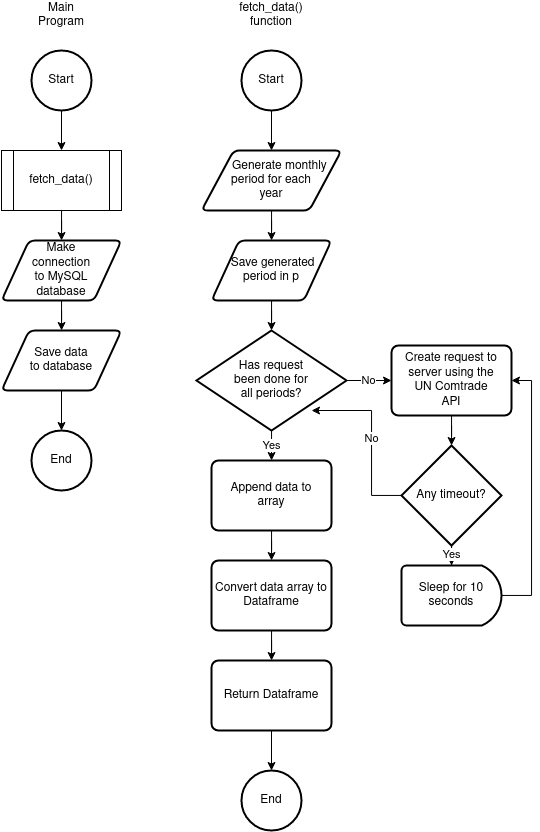

The diagram above was exported from draw.io. Its source (the exported page's mxGraphModel, read from the mxfile embedded in the PNG):
<mxGraphModel dx="1311" dy="744" grid="1" gridSize="10" guides="1" tooltips="1" connect="1" arrows="1" fold="1" page="1" pageScale="1" pageWidth="850" pageHeight="1100" math="0" shadow="0">
  <root>
    <mxCell id="0" />
    <mxCell id="1" parent="0" />
    <mxCell id="nObqx9zRansb9u8aQ9zI-4" value="" style="edgeStyle=orthogonalEdgeStyle;rounded=0;orthogonalLoop=1;jettySize=auto;html=1;" edge="1" parent="1" source="nObqx9zRansb9u8aQ9zI-1" target="nObqx9zRansb9u8aQ9zI-3">
      <mxGeometry relative="1" as="geometry" />
    </mxCell>
    <mxCell id="nObqx9zRansb9u8aQ9zI-1" value="Start" style="strokeWidth=2;html=1;shape=mxgraph.flowchart.start_2;whiteSpace=wrap;" vertex="1" parent="1">
      <mxGeometry x="100" y="70" width="60" height="60" as="geometry" />
    </mxCell>
    <mxCell id="nObqx9zRansb9u8aQ9zI-38" value="" style="edgeStyle=orthogonalEdgeStyle;rounded=0;orthogonalLoop=1;jettySize=auto;html=1;" edge="1" parent="1" source="nObqx9zRansb9u8aQ9zI-3" target="nObqx9zRansb9u8aQ9zI-36">
      <mxGeometry relative="1" as="geometry" />
    </mxCell>
    <mxCell id="nObqx9zRansb9u8aQ9zI-3" value="fetch_data()" style="shape=process;whiteSpace=wrap;html=1;backgroundOutline=1;" vertex="1" parent="1">
      <mxGeometry x="70" y="170" width="120" height="60" as="geometry" />
    </mxCell>
    <mxCell id="nObqx9zRansb9u8aQ9zI-11" value="Yes" style="edgeStyle=orthogonalEdgeStyle;rounded=0;orthogonalLoop=1;jettySize=auto;html=1;" edge="1" parent="1" source="nObqx9zRansb9u8aQ9zI-6" target="nObqx9zRansb9u8aQ9zI-10">
      <mxGeometry relative="1" as="geometry" />
    </mxCell>
    <mxCell id="nObqx9zRansb9u8aQ9zI-14" value="No" style="edgeStyle=orthogonalEdgeStyle;rounded=0;orthogonalLoop=1;jettySize=auto;html=1;" edge="1" parent="1" source="nObqx9zRansb9u8aQ9zI-6" target="nObqx9zRansb9u8aQ9zI-12">
      <mxGeometry relative="1" as="geometry" />
    </mxCell>
    <mxCell id="nObqx9zRansb9u8aQ9zI-6" value="&lt;div&gt;Has request &lt;br&gt;&lt;/div&gt;&lt;div&gt;been done for &lt;br&gt;&lt;/div&gt;&lt;div&gt;all periods?&lt;/div&gt;" style="strokeWidth=2;html=1;shape=mxgraph.flowchart.decision;whiteSpace=wrap;" vertex="1" parent="1">
      <mxGeometry x="265" y="350" width="150" height="100" as="geometry" />
    </mxCell>
    <mxCell id="nObqx9zRansb9u8aQ9zI-9" style="edgeStyle=orthogonalEdgeStyle;rounded=0;orthogonalLoop=1;jettySize=auto;html=1;" edge="1" parent="1" source="nObqx9zRansb9u8aQ9zI-7" target="nObqx9zRansb9u8aQ9zI-6">
      <mxGeometry relative="1" as="geometry" />
    </mxCell>
    <mxCell id="nObqx9zRansb9u8aQ9zI-7" value="&lt;div&gt;&amp;nbsp;Save generated &lt;br&gt;&lt;/div&gt;&lt;div&gt;period in p&lt;br&gt;&lt;/div&gt;" style="shape=parallelogram;html=1;strokeWidth=2;perimeter=parallelogramPerimeter;whiteSpace=wrap;rounded=1;arcSize=12;size=0.23;" vertex="1" parent="1">
      <mxGeometry x="280" y="260" width="120" height="60" as="geometry" />
    </mxCell>
    <mxCell id="nObqx9zRansb9u8aQ9zI-34" value="" style="edgeStyle=orthogonalEdgeStyle;rounded=0;orthogonalLoop=1;jettySize=auto;html=1;" edge="1" parent="1" source="nObqx9zRansb9u8aQ9zI-10" target="nObqx9zRansb9u8aQ9zI-32">
      <mxGeometry relative="1" as="geometry" />
    </mxCell>
    <mxCell id="nObqx9zRansb9u8aQ9zI-10" value="&lt;div&gt;Append data to &lt;br&gt;&lt;/div&gt;&lt;div&gt;array&lt;br&gt;&lt;/div&gt;" style="rounded=1;whiteSpace=wrap;html=1;absoluteArcSize=1;arcSize=14;strokeWidth=2;" vertex="1" parent="1">
      <mxGeometry x="280" y="480" width="120" height="70" as="geometry" />
    </mxCell>
    <mxCell id="nObqx9zRansb9u8aQ9zI-23" value="" style="edgeStyle=orthogonalEdgeStyle;rounded=0;orthogonalLoop=1;jettySize=auto;html=1;" edge="1" parent="1" source="nObqx9zRansb9u8aQ9zI-12" target="nObqx9zRansb9u8aQ9zI-18">
      <mxGeometry relative="1" as="geometry" />
    </mxCell>
    <mxCell id="nObqx9zRansb9u8aQ9zI-12" value="&lt;div&gt;Create request to &lt;br&gt;&lt;/div&gt;&lt;div&gt;server using the &lt;br&gt;&lt;/div&gt;&lt;div&gt;UN Comtrade &lt;br&gt;&lt;/div&gt;&lt;div&gt;API&lt;br&gt;&lt;/div&gt;" style="rounded=1;whiteSpace=wrap;html=1;absoluteArcSize=1;arcSize=14;strokeWidth=2;" vertex="1" parent="1">
      <mxGeometry x="460" y="365" width="120" height="70" as="geometry" />
    </mxCell>
    <mxCell id="nObqx9zRansb9u8aQ9zI-22" value="Yes" style="edgeStyle=orthogonalEdgeStyle;rounded=0;orthogonalLoop=1;jettySize=auto;html=1;" edge="1" parent="1" source="nObqx9zRansb9u8aQ9zI-18" target="nObqx9zRansb9u8aQ9zI-21">
      <mxGeometry relative="1" as="geometry" />
    </mxCell>
    <mxCell id="nObqx9zRansb9u8aQ9zI-27" value="No" style="edgeStyle=orthogonalEdgeStyle;rounded=0;orthogonalLoop=1;jettySize=auto;html=1;entryX=0.767;entryY=0.8;entryDx=0;entryDy=0;entryPerimeter=0;" edge="1" parent="1" source="nObqx9zRansb9u8aQ9zI-18" target="nObqx9zRansb9u8aQ9zI-6">
      <mxGeometry relative="1" as="geometry">
        <Array as="points">
          <mxPoint x="440" y="515" />
          <mxPoint x="440" y="430" />
        </Array>
      </mxGeometry>
    </mxCell>
    <mxCell id="nObqx9zRansb9u8aQ9zI-18" value="&lt;div&gt;Any timeout?&lt;/div&gt;" style="strokeWidth=2;html=1;shape=mxgraph.flowchart.decision;whiteSpace=wrap;" vertex="1" parent="1">
      <mxGeometry x="470" y="465" width="100" height="100" as="geometry" />
    </mxCell>
    <mxCell id="nObqx9zRansb9u8aQ9zI-24" style="edgeStyle=orthogonalEdgeStyle;rounded=0;orthogonalLoop=1;jettySize=auto;html=1;entryX=1;entryY=0.5;entryDx=0;entryDy=0;" edge="1" parent="1" source="nObqx9zRansb9u8aQ9zI-21" target="nObqx9zRansb9u8aQ9zI-12">
      <mxGeometry relative="1" as="geometry">
        <Array as="points">
          <mxPoint x="600" y="615" />
          <mxPoint x="600" y="400" />
        </Array>
      </mxGeometry>
    </mxCell>
    <mxCell id="nObqx9zRansb9u8aQ9zI-21" value="&lt;div&gt;Sleep for 10&lt;/div&gt;&lt;div&gt;seconds&lt;br&gt;&lt;/div&gt;" style="strokeWidth=2;html=1;shape=mxgraph.flowchart.delay;whiteSpace=wrap;" vertex="1" parent="1">
      <mxGeometry x="470" y="585" width="100" height="60" as="geometry" />
    </mxCell>
    <mxCell id="nObqx9zRansb9u8aQ9zI-31" value="" style="edgeStyle=orthogonalEdgeStyle;rounded=0;orthogonalLoop=1;jettySize=auto;html=1;" edge="1" parent="1" source="nObqx9zRansb9u8aQ9zI-25" target="nObqx9zRansb9u8aQ9zI-30">
      <mxGeometry relative="1" as="geometry" />
    </mxCell>
    <mxCell id="nObqx9zRansb9u8aQ9zI-25" value="&lt;div&gt;Return Dataframe&lt;/div&gt;" style="rounded=1;whiteSpace=wrap;html=1;absoluteArcSize=1;arcSize=14;strokeWidth=2;" vertex="1" parent="1">
      <mxGeometry x="280" y="680" width="120" height="70" as="geometry" />
    </mxCell>
    <mxCell id="nObqx9zRansb9u8aQ9zI-45" value="" style="edgeStyle=orthogonalEdgeStyle;rounded=0;orthogonalLoop=1;jettySize=auto;html=1;" edge="1" parent="1" source="nObqx9zRansb9u8aQ9zI-28" target="nObqx9zRansb9u8aQ9zI-44">
      <mxGeometry relative="1" as="geometry" />
    </mxCell>
    <mxCell id="nObqx9zRansb9u8aQ9zI-28" value="Start" style="strokeWidth=2;html=1;shape=mxgraph.flowchart.start_2;whiteSpace=wrap;" vertex="1" parent="1">
      <mxGeometry x="310" y="70" width="60" height="60" as="geometry" />
    </mxCell>
    <mxCell id="nObqx9zRansb9u8aQ9zI-30" value="End" style="strokeWidth=2;html=1;shape=mxgraph.flowchart.start_2;whiteSpace=wrap;" vertex="1" parent="1">
      <mxGeometry x="310" y="790" width="60" height="60" as="geometry" />
    </mxCell>
    <mxCell id="nObqx9zRansb9u8aQ9zI-33" value="" style="edgeStyle=orthogonalEdgeStyle;rounded=0;orthogonalLoop=1;jettySize=auto;html=1;" edge="1" parent="1" source="nObqx9zRansb9u8aQ9zI-32" target="nObqx9zRansb9u8aQ9zI-25">
      <mxGeometry relative="1" as="geometry" />
    </mxCell>
    <mxCell id="nObqx9zRansb9u8aQ9zI-32" value="&lt;div&gt;Convert data array to&lt;/div&gt;&lt;div&gt;Dataframe&lt;br&gt;&lt;/div&gt;" style="rounded=1;whiteSpace=wrap;html=1;absoluteArcSize=1;arcSize=14;strokeWidth=2;" vertex="1" parent="1">
      <mxGeometry x="280" y="580" width="120" height="70" as="geometry" />
    </mxCell>
    <mxCell id="nObqx9zRansb9u8aQ9zI-40" value="" style="edgeStyle=orthogonalEdgeStyle;rounded=0;orthogonalLoop=1;jettySize=auto;html=1;" edge="1" parent="1" source="nObqx9zRansb9u8aQ9zI-36" target="nObqx9zRansb9u8aQ9zI-37">
      <mxGeometry relative="1" as="geometry" />
    </mxCell>
    <mxCell id="nObqx9zRansb9u8aQ9zI-36" value="&lt;div&gt;Make &lt;br&gt;&lt;/div&gt;&lt;div&gt;connection&lt;/div&gt;&lt;div&gt;to MySQL&lt;/div&gt;&lt;div&gt;database&lt;br&gt;&lt;/div&gt;" style="shape=parallelogram;html=1;strokeWidth=2;perimeter=parallelogramPerimeter;whiteSpace=wrap;rounded=1;arcSize=12;size=0.23;" vertex="1" parent="1">
      <mxGeometry x="70" y="260" width="120" height="60" as="geometry" />
    </mxCell>
    <mxCell id="nObqx9zRansb9u8aQ9zI-42" value="" style="edgeStyle=orthogonalEdgeStyle;rounded=0;orthogonalLoop=1;jettySize=auto;html=1;" edge="1" parent="1" source="nObqx9zRansb9u8aQ9zI-37" target="nObqx9zRansb9u8aQ9zI-41">
      <mxGeometry relative="1" as="geometry" />
    </mxCell>
    <mxCell id="nObqx9zRansb9u8aQ9zI-37" value="&lt;div&gt;Save data&lt;/div&gt;&lt;div&gt;to database&lt;br&gt;&lt;/div&gt;" style="shape=parallelogram;html=1;strokeWidth=2;perimeter=parallelogramPerimeter;whiteSpace=wrap;rounded=1;arcSize=12;size=0.23;" vertex="1" parent="1">
      <mxGeometry x="70" y="350" width="120" height="60" as="geometry" />
    </mxCell>
    <mxCell id="nObqx9zRansb9u8aQ9zI-41" value="End" style="strokeWidth=2;html=1;shape=mxgraph.flowchart.start_2;whiteSpace=wrap;" vertex="1" parent="1">
      <mxGeometry x="100" y="450" width="60" height="60" as="geometry" />
    </mxCell>
    <mxCell id="nObqx9zRansb9u8aQ9zI-46" value="" style="edgeStyle=orthogonalEdgeStyle;rounded=0;orthogonalLoop=1;jettySize=auto;html=1;" edge="1" parent="1" source="nObqx9zRansb9u8aQ9zI-44" target="nObqx9zRansb9u8aQ9zI-7">
      <mxGeometry relative="1" as="geometry" />
    </mxCell>
    <mxCell id="nObqx9zRansb9u8aQ9zI-44" value="&lt;div&gt;&amp;nbsp;&amp;nbsp;&amp;nbsp;&amp;nbsp; Generate monthly&lt;/div&gt;&lt;div&gt;period for each &lt;br&gt;&lt;/div&gt;&lt;div&gt;year&lt;br&gt;&lt;/div&gt;" style="shape=parallelogram;html=1;strokeWidth=2;perimeter=parallelogramPerimeter;whiteSpace=wrap;rounded=1;arcSize=12;size=0.23;" vertex="1" parent="1">
      <mxGeometry x="270" y="170" width="140" height="60" as="geometry" />
    </mxCell>
    <mxCell id="nObqx9zRansb9u8aQ9zI-47" value="Main Program" style="text;html=1;strokeColor=none;fillColor=none;align=center;verticalAlign=middle;whiteSpace=wrap;rounded=0;" vertex="1" parent="1">
      <mxGeometry x="100" y="20" width="60" height="30" as="geometry" />
    </mxCell>
    <mxCell id="nObqx9zRansb9u8aQ9zI-48" value="fetch_data() function" style="text;html=1;strokeColor=none;fillColor=none;align=center;verticalAlign=middle;whiteSpace=wrap;rounded=0;" vertex="1" parent="1">
      <mxGeometry x="310" y="20" width="60" height="30" as="geometry" />
    </mxCell>
  </root>
</mxGraphModel>